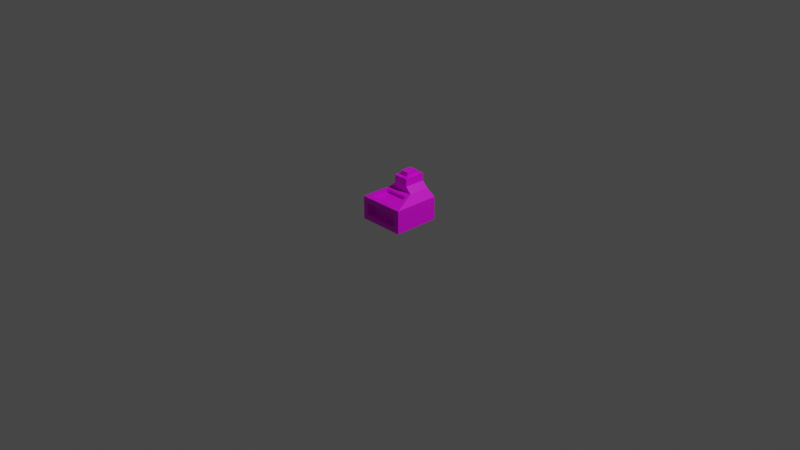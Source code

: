 # Source: furnace.blend  (saved by Blender 3.0.42; exported with 4.5.12 LTS)
import bpy
from mathutils import Matrix  # noqa: F401  (used for matrix-valued properties, if any)

bpy.ops.wm.read_factory_settings(use_empty=True)
scene = bpy.context.scene
scene.name = 'Scene'

# ---- collections
col_collection = bpy.data.collections.new('Collection'); scene.collection.children.link(col_collection)

# ---- images (referenced by path relative to the original .blend; pixels are not part of the script)
import os
ASSET_DIR = os.environ.get("B2B_ASSET_DIR", "")  # directory of the original .blend (textures are referenced by path, not embedded)
HERE = os.path.dirname(os.path.abspath(__file__))  # packed textures are extracted next to this script under _unpacked/

def load_image(name, relpath, width, height, colorspace="sRGB"):
    """Load a texture the original file referenced (path relative to the .blend, or extracted next to this script)."""
    p = next((c for c in (os.path.join(HERE, relpath), os.path.join(ASSET_DIR, relpath)) if relpath and os.path.exists(c)), "")
    if p:
        img = bpy.data.images.load(p, check_existing=True)
        img.name = name
    else:  # same state as the original file: an image datablock whose file is absent (Cycles renders it pink)
        img = bpy.data.images.new(name, width, height)
        img.source = "FILE"
        img.filepath = "//" + (relpath or name)
    img.colorspace_settings.name = colorspace
    return img
img_furnacetext_png_001 = load_image('furnacetext.png.001', 'furnacetext.png', 1024, 1024, 'sRGB')

# ---- materials (node trees are filled in below, after node groups)
mat_furnacemattext = bpy.data.materials.new('furnaceMatText')
mat_furnacemattext.use_transparent_shadow = False

# ---- material node trees
mat_furnacemattext.use_nodes = True; mat_furnacemattext.node_tree.nodes.clear()
_N = mat_furnacemattext.node_tree.nodes; _L = mat_furnacemattext.node_tree.links
n0 = _N.new('ShaderNodeBsdfPrincipled'); n0.name = 'Principled BSDF'; n0.location = (10, 300)
n0.distribution = 'GGX'
n0.subsurface_method = 'RANDOM_WALK_SKIN'
n0.inputs[3].default_value = 1.45
n0.inputs[27].default_value = (0.0, 0.0, 0.0, 1.0)
n0.inputs[28].default_value = 1.0
n1 = _N.new('ShaderNodeOutputMaterial'); n1.name = 'Material Output'; n1.location = (300, 300)
n2 = _N.new('ShaderNodeTexImage'); n2.name = 'Image Texture'; n2.location = (-280, 280)
n2.image = img_furnacetext_png_001
_L.new(n0.outputs[0], n1.inputs[0])
_L.new(n2.outputs[0], n0.inputs[0])
n1.is_active_output = True

# ---- world
world_world = bpy.data.worlds.new('World'); scene.world = world_world
world_world.use_nodes = True; world_world.node_tree.nodes.clear()
_N = world_world.node_tree.nodes; _L = world_world.node_tree.links
n0 = _N.new('ShaderNodeOutputWorld'); n0.name = 'World Output'; n0.location = (300, 300)
n1 = _N.new('ShaderNodeBackground'); n1.name = 'Background'; n1.location = (10, 300)
n1.inputs[0].default_value = (0.05088, 0.05088, 0.05088, 1.0)
_L.new(n1.outputs[0], n0.inputs[0])
n0.is_active_output = True
world_world.color = (0.05088, 0.05088, 0.05088)
world_world.use_sun_shadow = False
world_world.sun_shadow_jitter_overblur = 0.0

# ---- cameras
cam_camera = bpy.data.cameras.new('Camera')
cam_camera.clip_end = 100.0
cam_camera.ortho_scale = 7.314

# ---- lights
light_light = bpy.data.lights.new('Light', 'POINT')
light_light.transmission_factor = 0.0
light_light.energy = 1000.0
light_light.shadow_soft_size = 0.1
light_light.shadow_maximum_resolution = 0.006
light_light.use_absolute_resolution = True

# ---- meshes
me_w_rfel_006 = bpy.data.meshes.new('Würfel.006')
me_w_rfel_006.from_pydata([(-1.0, -1.0, -1.0), (0.07603, -0.3268, 0.8292), (-1.0, 1.0, -1.0), (0.07603, 0.3268, 0.8292), (1.0, -1.0, -1.0), (1.0, -0.3268, 0.8292), (1.0, 1.0, -1.0), (1.0, 0.3268, 0.8292), (-1.0, -1.0, 0.0), (-1.0, 1.0, 0.0), (1.0, 1.0, 0.0), (1.0, -1.0, 0.0), (0.07603, -0.587, 0.25), (0.07603, -0.3268, 0.5), (0.07603, 0.3268, 0.5), (0.07603, 0.587, 0.25), (1.0, 0.3268, 0.5), (1.0, 0.587, 0.25), (1.0, -0.3268, 0.5), (1.0, -0.587, 0.25), (0.287, -0.1776, 0.8292), (0.287, 0.1776, 0.8292), (0.789, 0.1776, 0.8292), (0.789, -0.1776, 0.8292), (0.287, -0.1776, 1.0), (0.287, 0.1776, 1.0), (0.789, 0.1776, 1.0), (0.789, -0.1776, 1.0), (0.07603, 0.4571, 0.25), (-0.136, 0.5205, 0.2007), (-0.7852, 0.7146, 0.0499), (-0.136, -0.5138, 0.2007), (-0.7852, -0.6936, 0.0499), (-0.1019, -0.5138, 0.05389), (-0.1019, 0.5205, 0.05389), (-0.7511, -0.6936, -0.09695), (-0.7511, 0.7146, -0.09695), (-1.0, 0.7788, -0.2513), (-1.0, -0.7531, -0.2513), (-1.0, 0.7788, -0.7642), (-1.0, -0.7531, -0.7642), (-0.7202, -0.7531, -0.2513), (-0.7202, 0.7788, -0.2513), (-0.7202, 0.7788, -0.7642), (-0.7202, -0.7531, -0.7642), (0.07603, -0.1804, 0.8292), (0.287, -0.11, 0.8292), (0.07603, -0.227, 0.8292), (-1.0, -0.5895, 0.0), (-1.0, -0.5444, 0.0), (0.287, -0.1366, 0.8292), (-1.0, -0.5895, -0.2513), (-1.0, -0.5444, -0.2513), (0.07603, 0.42, 0.25), (-0.136, 0.4784, 0.2007)], [], [(30, 32, 35, 36), (54, 53, 28, 29), (9, 10, 6, 2), (21, 25, 26, 22), (23, 27, 24, 20), (38, 41, 44, 40), (0, 4, 11, 8), (22, 26, 27, 23), (3, 45, 46, 21, 22, 23, 20, 50, 47, 1, 5, 7), (31, 54, 29, 34, 33), (40, 44, 43, 39), (3, 7, 16, 14), (42, 43, 44, 41), (18, 5, 1, 13), (4, 6, 10, 17, 16, 7, 5, 18, 19, 11), (4, 0, 2, 6), (51, 48, 49, 52), (37, 42, 41, 38, 51, 52), (37, 39, 43, 42), (14, 16, 17, 15), (36, 35, 33, 34), (46, 50, 20, 24, 25, 21), (18, 13, 12, 19), (47, 50, 46, 45), (0, 8, 48, 51, 38, 40, 39, 37, 52, 49, 9, 2), (12, 13, 1, 47, 45, 3, 14, 15, 28, 53), (8, 11, 19, 12), (31, 33, 35, 32), (24, 27, 26, 25), (29, 30, 36, 34), (17, 10, 9, 15), (29, 28, 15, 9, 49, 48, 8, 12, 53, 54, 31, 32, 30)])
_uv = me_w_rfel_006.uv_layers.new(name='UV-Map')
_uv.uv.foreach_set('vector', [0.972, 0.9405, 0.972, 0.6724, 1.0, 0.6724, 1.0, 0.9405, 0.09931, 0.1685, 0.1104, 0.2098, 0.1034, 0.2098, 0.09129, 0.1685, 0.3808, 0.3911, 0.3808, 0.7716, 0.1904, 0.7717, 0.1904, 0.3912, 0.8292, 0.2681, 0.8617, 0.2681, 0.8617, 0.3636, 0.8292, 0.3636, 0.2803, 0.8672, 0.2478, 0.8672, 0.2478, 0.7717, 0.2803, 0.7717, 0.6492, 0.8592, 0.5959, 0.8592, 0.5959, 0.7616, 0.6492, 0.7616, 0.729, 0.7612, 0.729, 0.3808, 0.9194, 0.3809, 0.9194, 0.7613, 0.3128, 0.8393, 0.2803, 0.8393, 0.2803, 0.7717, 0.3128, 0.7717, 0.3808, 0.7616, 0.4773, 0.7616, 0.4639, 0.8012, 0.4092, 0.8012, 0.4092, 0.8956, 0.4768, 0.8956, 0.4768, 0.8012, 0.469, 0.8012, 0.4862, 0.7616, 0.5052, 0.7616, 0.5052, 0.9352, 0.3808, 0.9352, 0.5679, 0.9585, 0.5679, 0.7696, 0.5679, 0.7616, 0.5959, 0.7616, 0.5959, 0.9585, 0.972, 0.9641, 0.9194, 0.9641, 0.9194, 0.6724, 0.972, 0.6724, 0.902, 0.7613, 0.902, 0.9371, 0.8393, 0.9371, 0.8393, 0.7613, 0.8882, 0.0, 0.9858, 0.0, 0.9858, 0.2917, 0.8882, 0.2917, 0.5679, 0.9373, 0.5052, 0.9373, 0.5052, 0.7616, 0.5679, 0.7616, 0.3808, 0.7616, 0.3808, 0.3808, 0.5712, 0.3808, 0.6188, 0.4594, 0.6664, 0.5089, 0.729, 0.5089, 0.729, 0.6334, 0.6664, 0.6334, 0.6188, 0.6829, 0.5712, 0.7616, 0.7616, 0.3808, 0.3808, 0.3808, 0.3808, 0.0, 0.7616, 0.0, 0.04784, 0.6937, 9.313e-10, 0.6937, 9.313e-10, 0.6851, 0.04784, 0.6851, 0.9194, 0.3808, 0.9727, 0.3808, 0.9727, 0.6724, 0.9194, 0.6724, 0.9194, 0.6413, 0.9194, 0.6327, 0.7024, 0.7616, 0.7024, 0.8592, 0.6492, 0.8592, 0.6492, 0.7616, 0.1282, 0.2174, 0.1282, 0.3911, 0.07863, 0.3835, 0.07863, 0.2098, 0.7616, 0.2681, 0.7616, 0.0, 0.8882, 0.03424, 0.8882, 0.2312, 0.3453, 0.8264, 0.3453, 0.8315, 0.3453, 0.8393, 0.3128, 0.8393, 0.3128, 0.7717, 0.3453, 0.7717, 0.2526, 0.3911, 0.2526, 0.2174, 0.3021, 0.2098, 0.3021, 0.3835, 0.4862, 0.7616, 0.469, 0.8012, 0.4639, 0.8012, 0.4773, 0.7616, 0.1904, 0.7719, 0.0, 0.7719, 9.313e-10, 0.6937, 0.04784, 0.6937, 0.04784, 0.7249, 0.1455, 0.7249, 0.1455, 0.4332, 0.04784, 0.4332, 0.04784, 0.6851, 9.313e-10, 0.6851, 4.657e-09, 0.3911, 0.1904, 0.3911, 0.729, 0.7613, 0.7766, 0.8108, 0.8393, 0.8108, 0.8393, 0.8299, 0.8393, 0.8387, 0.8393, 0.9353, 0.7766, 0.9353, 0.729, 0.9848, 0.729, 0.9601, 0.729, 0.953, 0.3808, 0.0, 0.3808, 0.3759, 0.3021, 0.3835, 0.3021, 0.2098, 0.2478, 0.8998, 0.2191, 0.8998, 0.2191, 0.7717, 0.2478, 0.7717, 0.8292, 0.2681, 0.8292, 0.3625, 0.7616, 0.3625, 0.7616, 0.2681, 0.1904, 0.9, 0.1904, 0.7717, 0.2191, 0.7717, 0.2191, 0.9, 0.07863, 0.3835, 0.0, 0.3759, 0.0, 0.0, 0.07863, 0.2098, 0.09129, 0.1685, 0.1034, 0.2098, 0.07863, 0.2098, 0.0, 0.0, 0.294, 0.0, 0.3026, 0.0, 0.3808, 0.0, 0.3021, 0.2098, 0.1104, 0.2098, 0.09931, 0.1685, 0.2882, 0.1685, 0.3224, 0.04188, 0.05434, 0.04188])
me_w_rfel_006.materials.append(mat_furnacemattext)
me_w_rfel_006.use_remesh_fix_poles = True
me_w_rfel_006.use_remesh_preserve_attributes = False
me_w_rfel_006.update()

# ---- objects
ob_light = bpy.data.objects.new('Light', light_light)
ob_camera = bpy.data.objects.new('Camera', cam_camera)
ob_furnace_on = bpy.data.objects.new('Furnace_ON', me_w_rfel_006)

# ---- transforms, parenting, visibility, modifiers, constraints
ob_light.location = (4.076, 1.005, 5.904)
ob_light.rotation_euler = (0.6503, 0.05522, 1.866)
ob_light.lock_rotations_4d = False
ob_light.empty_display_type = 'ARROWS'
ob_light.color = (0.0, 0.0, 0.0, 0.0)
ob_light.lineart.crease_threshold = 0.0
ob_camera.location = (7.359, -6.926, 4.958)
ob_camera.rotation_euler = (1.109, 0.0, 0.8149)
ob_camera.lock_rotations_4d = False
ob_camera.empty_display_type = 'ARROWS'
ob_camera.color = (0.0, 0.0, 0.0, 0.0)
ob_camera.display_type = 'WIRE'
ob_camera.lineart.crease_threshold = 0.0
ob_furnace_on.location = (0.0, 0.0, 0.25)
ob_furnace_on.rotation_euler = (0.0, 0.0, 1.571)
ob_furnace_on.scale = (0.25, 0.25, 0.25)

# ---- collection membership
col_collection.objects.link(ob_light)
col_collection.objects.link(ob_camera)
col_collection.objects.link(ob_furnace_on)

# ---- scene / render settings (as saved in the file)
scene.camera = ob_camera
scene.frame_start = 1; scene.frame_end = 250; scene.frame_set(1)
scene.render.engine = 'BLENDER_EEVEE_NEXT'
scene.cycles.sampling_pattern = 'TABULATED_SOBOL'
scene.cycles.use_light_tree = False
scene.view_settings.view_transform = 'Filmic'
bpy.context.view_layer.update()
